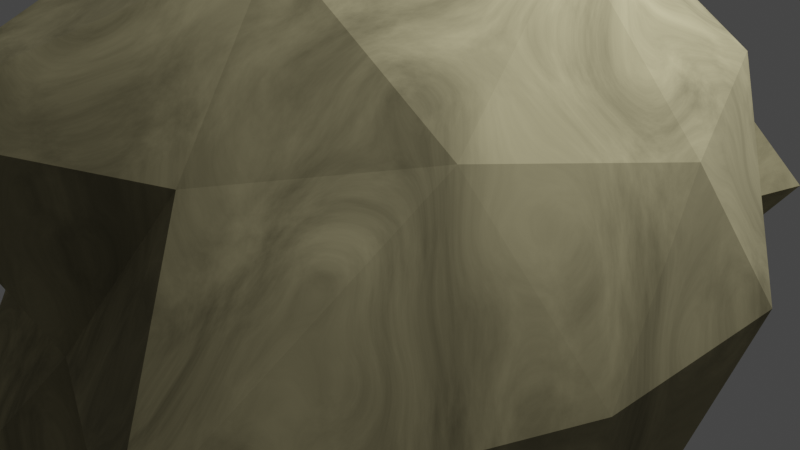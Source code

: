 # Source: 2ndmapplanet.blend  (saved by Blender 3.1.7; exported with 4.5.12 LTS)
import bpy
from mathutils import Matrix  # noqa: F401  (used for matrix-valued properties, if any)

bpy.ops.wm.read_factory_settings(use_empty=True)
scene = bpy.context.scene
scene.name = 'Scene'

# ---- collections
col_collection = bpy.data.collections.new('Collection'); scene.collection.children.link(col_collection)

# ---- materials (node trees are filled in below, after node groups)
mat_material_001 = bpy.data.materials.new('Material.001')
mat_material_001.use_transparent_shadow = False
mat_material_002 = bpy.data.materials.new('Material.002')
mat_material_002.use_transparent_shadow = False

# ---- material node trees
mat_material_001.use_nodes = True; mat_material_001.node_tree.nodes.clear()
_N = mat_material_001.node_tree.nodes; _L = mat_material_001.node_tree.links
n0 = _N.new('ShaderNodeOutputMaterial'); n0.name = 'Material Output'; n0.location = (300, 300)
n1 = _N.new('ShaderNodeBsdfPrincipled'); n1.name = 'Principled BSDF'; n1.location = (42, 300)
n1.distribution = 'GGX'
n1.subsurface_method = 'RANDOM_WALK_SKIN'
n1.inputs[1].default_value = 0.5318
n1.inputs[2].default_value = 1.0
n1.inputs[3].default_value = 1.45
n1.inputs[11].default_value = 1.565
n1.inputs[24].default_value = 0.009091
n1.inputs[27].default_value = (0.0, 0.0, 0.0, 1.0)
n1.inputs[28].default_value = 1.0
n2 = _N.new('ShaderNodeTexNoise'); n2.name = 'Noise Texture'; n2.location = (-413, 146)
n2.noise_dimensions = '2D'
n2.inputs[2].default_value = 5.7
n2.inputs[3].default_value = 10.2
n2.inputs[4].default_value = 0.6583
n3 = _N.new('ShaderNodeTexNoise'); n3.name = 'Musgrave Texture'; n3.location = (-646, 16)
n3.width = 150
n3.noise_type = 'MULTIFRACTAL'
n3.normalize = False
n3.inputs[2].default_value = 7.6
n3.inputs[3].default_value = 6.6
n3.inputs[4].default_value = 1.114e-07
n3.inputs[5].default_value = 5.3
n4 = _N.new('ShaderNodeMix'); n4.name = 'Mix'; n4.location = (-214, 188)
n4.width = 122
n4.data_type = 'RGBA'
n4.blend_type = 'COLOR'
n4.clamp_result = True
n4.inputs[0].default_value = 0.6078
n4.inputs[7].default_value = (0.8657, 0.7238, 0.1871, 1.0)
_L.new(n1.outputs[0], n0.inputs[0])
_L.new(n4.outputs[2], n1.inputs[0])
_L.new(n2.outputs[0], n4.inputs[6])
_L.new(n3.outputs[0], n2.inputs[8])
n0.is_active_output = True
mat_material_002.use_nodes = True; mat_material_002.node_tree.nodes.clear()
_N = mat_material_002.node_tree.nodes; _L = mat_material_002.node_tree.links
n0 = _N.new('ShaderNodeBsdfPrincipled'); n0.name = 'Principled BSDF'; n0.location = (10, 300)
n0.distribution = 'GGX'
n0.subsurface_method = 'RANDOM_WALK_SKIN'
n0.inputs[0].default_value = (0.3607, 0.8, 0.1952, 1.0)
n0.inputs[3].default_value = 1.45
n0.inputs[27].default_value = (0.0, 0.0, 0.0, 1.0)
n0.inputs[28].default_value = 1.0
n1 = _N.new('ShaderNodeOutputMaterial'); n1.name = 'Material Output'; n1.location = (300, 300)
_L.new(n0.outputs[0], n1.inputs[0])
n1.is_active_output = True

# ---- world
world_world = bpy.data.worlds.new('World'); scene.world = world_world
world_world.use_nodes = True; world_world.node_tree.nodes.clear()
_N = world_world.node_tree.nodes; _L = world_world.node_tree.links
n0 = _N.new('ShaderNodeOutputWorld'); n0.name = 'World Output'; n0.location = (300, 300)
n1 = _N.new('ShaderNodeBackground'); n1.name = 'Background'; n1.location = (10, 300)
n1.inputs[0].default_value = (0.05088, 0.05088, 0.05088, 1.0)
_L.new(n1.outputs[0], n0.inputs[0])
n0.is_active_output = True
world_world.color = (0.05088, 0.05088, 0.05088)
world_world.use_sun_shadow = False
world_world.sun_shadow_jitter_overblur = 0.0

# ---- cameras
cam_camera = bpy.data.cameras.new('Camera')
cam_camera.clip_end = 100.0
cam_camera.ortho_scale = 7.314

# ---- lights
light_light = bpy.data.lights.new('Light', 'POINT')
light_light.transmission_factor = 0.0
light_light.energy = 1000.0
light_light.shadow_soft_size = 0.1
light_light.shadow_maximum_resolution = 0.006
light_light.use_absolute_resolution = True

# ---- meshes
me_icosphere = bpy.data.meshes.new('Icosphere')
me_icosphere.from_pydata([(0.0, 0.0, -1.0), (0.7236, -0.5257, -0.4472), (-0.2764, -1.276, -0.4472), (-0.8944, 0.0, -0.4472), (-0.2764, 0.8506, -0.4472), (0.7236, 0.5257, -0.4472), (0.2764, -0.8506, 0.4472), (-0.7236, -0.5257, 0.4472), (-0.7236, 0.5257, 0.4472), (0.2764, 0.8506, 0.4472), (0.8944, 0.0, 0.4472), (0.0, 0.0, 0.8294), (-0.1625, -0.5, -0.8507), (0.4253, -0.309, -0.8507), (0.2629, -0.809, -0.5257), (0.8506, 0.0, -0.5257), (0.4253, 0.309, -0.8507), (-0.5257, 0.0, -0.8507), (-0.6882, -0.5, -0.5257), (-0.1625, 0.5, -0.8507), (-0.6882, 0.5, -0.5257), (0.2629, 0.809, -0.5257), (0.9511, -0.309, 0.0), (0.9511, 0.309, 0.0), (0.0, -1.0, 0.0), (0.5878, -1.235, 0.0), (-0.9511, -0.309, 0.0), (-0.5878, -0.809, 0.0), (0.05378, 0.809, 0.0), (-0.3095, 0.309, 0.0), (0.5878, 0.809, 0.0), (0.6416, 1.0, 0.0), (0.6882, -0.5, 0.5257), (-0.2629, -1.235, 0.5257), (-0.8506, 0.0, 0.5257), (-0.2629, 0.809, 0.5257), (0.6882, 0.5, 0.5257), (0.1625, -0.5, 0.8507), (0.5257, 0.0, 0.8507), (-0.4253, -0.309, 0.8507), (-0.4253, 0.309, 0.8507), (0.1625, 0.5, 0.8507)], [], [(0, 13, 12), (1, 13, 15), (0, 12, 17), (0, 17, 19), (0, 19, 16), (1, 15, 22), (2, 14, 24), (3, 18, 26), (4, 20, 28), (5, 21, 30), (1, 22, 25), (2, 24, 27), (3, 26, 29), (4, 28, 31), (5, 30, 23), (6, 32, 37), (7, 33, 39), (8, 34, 40), (9, 35, 41), (10, 36, 38), (38, 41, 11), (38, 36, 41), (36, 9, 41), (41, 40, 11), (41, 35, 40), (35, 8, 40), (40, 39, 11), (40, 34, 39), (34, 7, 39), (39, 37, 11), (39, 33, 37), (33, 6, 37), (37, 38, 11), (37, 32, 38), (32, 10, 38), (23, 36, 10), (23, 30, 36), (30, 9, 36), (31, 35, 9), (31, 28, 35), (28, 8, 35), (29, 34, 8), (29, 26, 34), (26, 7, 34), (27, 33, 7), (27, 24, 33), (24, 6, 33), (25, 32, 6), (25, 22, 32), (22, 10, 32), (30, 31, 9), (30, 21, 31), (21, 4, 31), (28, 29, 8), (28, 20, 29), (20, 3, 29), (26, 27, 7), (26, 18, 27), (18, 2, 27), (24, 25, 6), (24, 14, 25), (14, 1, 25), (22, 23, 10), (22, 15, 23), (15, 5, 23), (16, 21, 5), (16, 19, 21), (19, 4, 21), (19, 20, 4), (19, 17, 20), (17, 3, 20), (17, 18, 3), (17, 12, 18), (12, 2, 18), (15, 16, 5), (15, 13, 16), (13, 0, 16), (12, 14, 2), (12, 13, 14), (13, 1, 14)])
_uv = me_icosphere.uv_layers.new(name='UVMap')
_uv.uv.foreach_set('vector', [0.1818, 0.0, 0.2273, 0.07873, 0.1364, 0.07873, 0.2727, 0.1575, 0.3182, 0.07873, 0.3636, 0.1575, 0.9091, 0.0, 0.9545, 0.07873, 0.8636, 0.07873, 0.7273, 0.0, 0.7727, 0.07873, 0.6818, 0.07873, 0.5455, 0.0, 0.5909, 0.07873, 0.5, 0.07873, 0.2727, 0.1575, 0.3636, 0.1575, 0.3182, 0.2362, 0.09091, 0.1575, 0.1818, 0.1575, 0.1364, 0.2362, 0.8182, 0.1575, 0.9091, 0.1575, 0.8636, 0.2362, 0.6364, 0.1575, 0.7273, 0.1575, 0.6818, 0.2362, 0.4545, 0.1575, 0.5455, 0.1575, 0.5, 0.2362, 0.2727, 0.1575, 0.3182, 0.2362, 0.2273, 0.2362, 0.09091, 0.1575, 0.1364, 0.2362, 0.04546, 0.2362, 0.8182, 0.1575, 0.8636, 0.2362, 0.7727, 0.2362, 0.6364, 0.1575, 0.6818, 0.2362, 0.5909, 0.2362, 0.4545, 0.1575, 0.5, 0.2362, 0.4091, 0.2362, 0.1818, 0.3149, 0.2727, 0.3149, 0.2273, 0.3937, 0.0, 0.3149, 0.09091, 0.3149, 0.04546, 0.3937, 0.7273, 0.3149, 0.8182, 0.3149, 0.7727, 0.3937, 0.5455, 0.3149, 0.6364, 0.3149, 0.5909, 0.3937, 0.3636, 0.3149, 0.4545, 0.3149, 0.4091, 0.3937, 0.4091, 0.3937, 0.5, 0.3937, 0.4545, 0.4724, 0.4091, 0.3937, 0.4545, 0.3149, 0.5, 0.3937, 0.4545, 0.3149, 0.5455, 0.3149, 0.5, 0.3937, 0.5909, 0.3937, 0.6818, 0.3937, 0.6364, 0.4724, 0.5909, 0.3937, 0.6364, 0.3149, 0.6818, 0.3937, 0.6364, 0.3149, 0.7273, 0.3149, 0.6818, 0.3937, 0.7727, 0.3937, 0.8636, 0.3937, 0.8182, 0.4724, 0.7727, 0.3937, 0.8182, 0.3149, 0.8636, 0.3937, 0.8182, 0.3149, 0.9091, 0.3149, 0.8636, 0.3937, 0.04546, 0.3937, 0.1364, 0.3937, 0.09091, 0.4724, 0.04546, 0.3937, 0.09091, 0.3149, 0.1364, 0.3937, 0.09091, 0.3149, 0.1818, 0.3149, 0.1364, 0.3937, 0.2273, 0.3937, 0.3182, 0.3937, 0.2727, 0.4724, 0.2273, 0.3937, 0.2727, 0.3149, 0.3182, 0.3937, 0.2727, 0.3149, 0.3636, 0.3149, 0.3182, 0.3937, 0.4091, 0.2362, 0.4545, 0.3149, 0.3636, 0.3149, 0.4091, 0.2362, 0.5, 0.2362, 0.4545, 0.3149, 0.5, 0.2362, 0.5455, 0.3149, 0.4545, 0.3149, 0.5909, 0.2362, 0.6364, 0.3149, 0.5455, 0.3149, 0.5909, 0.2362, 0.6818, 0.2362, 0.6364, 0.3149, 0.6818, 0.2362, 0.7273, 0.3149, 0.6364, 0.3149, 0.7727, 0.2362, 0.8182, 0.3149, 0.7273, 0.3149, 0.7727, 0.2362, 0.8636, 0.2362, 0.8182, 0.3149, 0.8636, 0.2362, 0.9091, 0.3149, 0.8182, 0.3149, 0.04546, 0.2362, 0.09091, 0.3149, 0.0, 0.3149, 0.04546, 0.2362, 0.1364, 0.2362, 0.09091, 0.3149, 0.1364, 0.2362, 0.1818, 0.3149, 0.09091, 0.3149, 0.2273, 0.2362, 0.2727, 0.3149, 0.1818, 0.3149, 0.2273, 0.2362, 0.3182, 0.2362, 0.2727, 0.3149, 0.3182, 0.2362, 0.3636, 0.3149, 0.2727, 0.3149, 0.5, 0.2362, 0.5909, 0.2362, 0.5455, 0.3149, 0.5, 0.2362, 0.5455, 0.1575, 0.5909, 0.2362, 0.5455, 0.1575, 0.6364, 0.1575, 0.5909, 0.2362, 0.6818, 0.2362, 0.7727, 0.2362, 0.7273, 0.3149, 0.6818, 0.2362, 0.7273, 0.1575, 0.7727, 0.2362, 0.7273, 0.1575, 0.8182, 0.1575, 0.7727, 0.2362, 0.8636, 0.2362, 0.9545, 0.2362, 0.9091, 0.3149, 0.8636, 0.2362, 0.9091, 0.1575, 0.9545, 0.2362, 0.9091, 0.1575, 1.0, 0.1575, 0.9545, 0.2362, 0.1364, 0.2362, 0.2273, 0.2362, 0.1818, 0.3149, 0.1364, 0.2362, 0.1818, 0.1575, 0.2273, 0.2362, 0.1818, 0.1575, 0.2727, 0.1575, 0.2273, 0.2362, 0.3182, 0.2362, 0.4091, 0.2362, 0.3636, 0.3149, 0.3182, 0.2362, 0.3636, 0.1575, 0.4091, 0.2362, 0.3636, 0.1575, 0.4545, 0.1575, 0.4091, 0.2362, 0.5, 0.07873, 0.5455, 0.1575, 0.4545, 0.1575, 0.5, 0.07873, 0.5909, 0.07873, 0.5455, 0.1575, 0.5909, 0.07873, 0.6364, 0.1575, 0.5455, 0.1575, 0.6818, 0.07873, 0.7273, 0.1575, 0.6364, 0.1575, 0.6818, 0.07873, 0.7727, 0.07873, 0.7273, 0.1575, 0.7727, 0.07873, 0.8182, 0.1575, 0.7273, 0.1575, 0.8636, 0.07873, 0.9091, 0.1575, 0.8182, 0.1575, 0.8636, 0.07873, 0.9545, 0.07873, 0.9091, 0.1575, 0.9545, 0.07873, 1.0, 0.1575, 0.9091, 0.1575, 0.3636, 0.1575, 0.4091, 0.07873, 0.4545, 0.1575, 0.3636, 0.1575, 0.3182, 0.07873, 0.4091, 0.07873, 0.3182, 0.07873, 0.3636, 0.0, 0.4091, 0.07873, 0.1364, 0.07873, 0.1818, 0.1575, 0.09091, 0.1575, 0.1364, 0.07873, 0.2273, 0.07873, 0.1818, 0.1575, 0.2273, 0.07873, 0.2727, 0.1575, 0.1818, 0.1575])
me_icosphere.materials.append(mat_material_001)
me_icosphere.materials.append(mat_material_002)
me_icosphere.use_remesh_fix_poles = True
me_icosphere.use_remesh_preserve_attributes = False
me_icosphere.update()

# ---- objects
ob_light = bpy.data.objects.new('Light', light_light)
ob_camera = bpy.data.objects.new('Camera', cam_camera)
ob_icosphere = bpy.data.objects.new('Icosphere', me_icosphere)

# ---- transforms, parenting, visibility, modifiers, constraints
ob_light.location = (4.076, 1.005, 5.904)
ob_light.rotation_euler = (0.6503, 0.05522, 1.866)
ob_light.lock_rotations_4d = False
ob_light.empty_display_type = 'ARROWS'
ob_light.color = (0.0, 0.0, 0.0, 0.0)
ob_light.lineart.crease_threshold = 0.0
ob_camera.location = (7.359, -6.926, 4.958)
ob_camera.rotation_euler = (1.109, 0.0, 0.8149)
ob_camera.lock_rotations_4d = False
ob_camera.empty_display_type = 'ARROWS'
ob_camera.color = (0.0, 0.0, 0.0, 0.0)
ob_camera.display_type = 'WIRE'
ob_camera.lineart.crease_threshold = 0.0
ob_icosphere.location = (0.0, 0.0, 0.0)
ob_icosphere.scale = (3.701, 3.701, 3.701)

# ---- collection membership
col_collection.objects.link(ob_light)
col_collection.objects.link(ob_camera)
col_collection.objects.link(ob_icosphere)

# ---- scene / render settings (as saved in the file)
scene.camera = ob_camera
scene.frame_start = 1; scene.frame_end = 250; scene.frame_set(1)
scene.render.engine = 'BLENDER_EEVEE_NEXT'
scene.cycles.sampling_pattern = 'TABULATED_SOBOL'
scene.cycles.use_light_tree = False
scene.view_settings.view_transform = 'Filmic'
bpy.context.view_layer.update()
